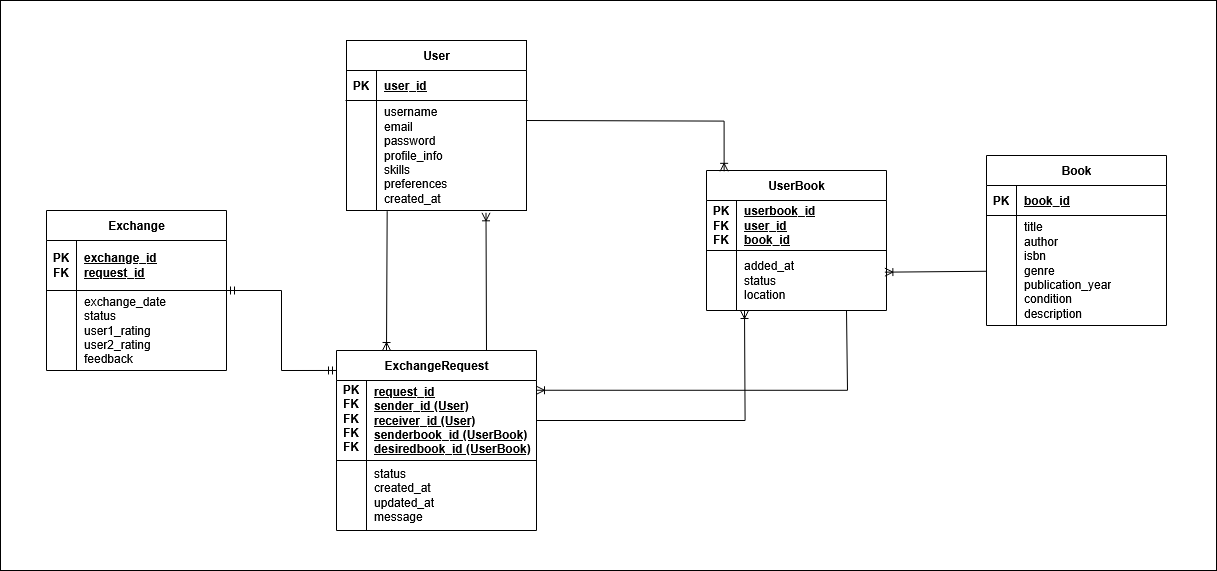

The diagram above was exported from draw.io. Its source (the exported page's mxGraphModel, read from the mxfile embedded in the PNG):
<mxGraphModel dx="3389" dy="1068" grid="1" gridSize="10" guides="1" tooltips="1" connect="1" arrows="1" fold="1" page="1" pageScale="1" pageWidth="827" pageHeight="1169" math="0" shadow="0">
  <root>
    <mxCell id="0" />
    <mxCell id="1" parent="0" />
    <mxCell id="PiU6B-Yuc_S3WSQOZ59A-49" value="" style="rounded=0;whiteSpace=wrap;html=1;" parent="1" vertex="1">
      <mxGeometry x="-216" y="80" width="1216" height="570" as="geometry" />
    </mxCell>
    <mxCell id="PiU6B-Yuc_S3WSQOZ59A-1" value="User" style="shape=table;startSize=30;container=1;collapsible=1;childLayout=tableLayout;fixedRows=1;rowLines=0;fontStyle=1;align=center;resizeLast=1;html=1;" parent="1" vertex="1">
      <mxGeometry x="130" y="120" width="180" height="170" as="geometry" />
    </mxCell>
    <mxCell id="PiU6B-Yuc_S3WSQOZ59A-2" value="" style="shape=tableRow;horizontal=0;startSize=0;swimlaneHead=0;swimlaneBody=0;fillColor=none;collapsible=0;dropTarget=0;points=[[0,0.5],[1,0.5]];portConstraint=eastwest;top=0;left=0;right=0;bottom=1;" parent="PiU6B-Yuc_S3WSQOZ59A-1" vertex="1">
      <mxGeometry y="30" width="180" height="30" as="geometry" />
    </mxCell>
    <mxCell id="PiU6B-Yuc_S3WSQOZ59A-3" value="PK" style="shape=partialRectangle;connectable=0;fillColor=none;top=0;left=0;bottom=0;right=0;fontStyle=1;overflow=hidden;whiteSpace=wrap;html=1;" parent="PiU6B-Yuc_S3WSQOZ59A-2" vertex="1">
      <mxGeometry width="30" height="30" as="geometry">
        <mxRectangle width="30" height="30" as="alternateBounds" />
      </mxGeometry>
    </mxCell>
    <mxCell id="PiU6B-Yuc_S3WSQOZ59A-4" value="user_id" style="shape=partialRectangle;connectable=0;fillColor=none;top=0;left=0;bottom=0;right=0;align=left;spacingLeft=6;fontStyle=5;overflow=hidden;whiteSpace=wrap;html=1;" parent="PiU6B-Yuc_S3WSQOZ59A-2" vertex="1">
      <mxGeometry x="30" width="150" height="30" as="geometry">
        <mxRectangle width="150" height="30" as="alternateBounds" />
      </mxGeometry>
    </mxCell>
    <mxCell id="PiU6B-Yuc_S3WSQOZ59A-5" value="" style="shape=tableRow;horizontal=0;startSize=0;swimlaneHead=0;swimlaneBody=0;fillColor=none;collapsible=0;dropTarget=0;points=[[0,0.5],[1,0.5]];portConstraint=eastwest;top=0;left=0;right=0;bottom=0;" parent="PiU6B-Yuc_S3WSQOZ59A-1" vertex="1">
      <mxGeometry y="60" width="180" height="110" as="geometry" />
    </mxCell>
    <mxCell id="PiU6B-Yuc_S3WSQOZ59A-6" value="" style="shape=partialRectangle;connectable=0;fillColor=none;top=0;left=0;bottom=0;right=0;editable=1;overflow=hidden;whiteSpace=wrap;html=1;" parent="PiU6B-Yuc_S3WSQOZ59A-5" vertex="1">
      <mxGeometry width="30" height="110" as="geometry">
        <mxRectangle width="30" height="110" as="alternateBounds" />
      </mxGeometry>
    </mxCell>
    <mxCell id="PiU6B-Yuc_S3WSQOZ59A-7" value="&lt;div&gt;username&lt;/div&gt;&lt;div&gt;email&lt;/div&gt;&lt;div&gt;password&lt;/div&gt;&lt;div&gt;profile_info&lt;/div&gt;&lt;div&gt;skills&lt;/div&gt;&lt;div&gt;preferences&lt;/div&gt;&lt;div&gt;created_at&lt;/div&gt;" style="shape=partialRectangle;connectable=0;fillColor=none;top=0;left=0;bottom=0;right=0;align=left;spacingLeft=6;overflow=hidden;whiteSpace=wrap;html=1;" parent="PiU6B-Yuc_S3WSQOZ59A-5" vertex="1">
      <mxGeometry x="30" width="150" height="110" as="geometry">
        <mxRectangle width="150" height="110" as="alternateBounds" />
      </mxGeometry>
    </mxCell>
    <mxCell id="PiU6B-Yuc_S3WSQOZ59A-14" value="Book" style="shape=table;startSize=30;container=1;collapsible=1;childLayout=tableLayout;fixedRows=1;rowLines=0;fontStyle=1;align=center;resizeLast=1;html=1;" parent="1" vertex="1">
      <mxGeometry x="770" y="235" width="180" height="170" as="geometry" />
    </mxCell>
    <mxCell id="PiU6B-Yuc_S3WSQOZ59A-15" value="" style="shape=tableRow;horizontal=0;startSize=0;swimlaneHead=0;swimlaneBody=0;fillColor=none;collapsible=0;dropTarget=0;points=[[0,0.5],[1,0.5]];portConstraint=eastwest;top=0;left=0;right=0;bottom=1;" parent="PiU6B-Yuc_S3WSQOZ59A-14" vertex="1">
      <mxGeometry y="30" width="180" height="30" as="geometry" />
    </mxCell>
    <mxCell id="PiU6B-Yuc_S3WSQOZ59A-16" value="PK" style="shape=partialRectangle;connectable=0;fillColor=none;top=0;left=0;bottom=0;right=0;fontStyle=1;overflow=hidden;whiteSpace=wrap;html=1;" parent="PiU6B-Yuc_S3WSQOZ59A-15" vertex="1">
      <mxGeometry width="30" height="30" as="geometry">
        <mxRectangle width="30" height="30" as="alternateBounds" />
      </mxGeometry>
    </mxCell>
    <mxCell id="PiU6B-Yuc_S3WSQOZ59A-17" value="book_id" style="shape=partialRectangle;connectable=0;fillColor=none;top=0;left=0;bottom=0;right=0;align=left;spacingLeft=6;fontStyle=5;overflow=hidden;whiteSpace=wrap;html=1;" parent="PiU6B-Yuc_S3WSQOZ59A-15" vertex="1">
      <mxGeometry x="30" width="150" height="30" as="geometry">
        <mxRectangle width="150" height="30" as="alternateBounds" />
      </mxGeometry>
    </mxCell>
    <mxCell id="PiU6B-Yuc_S3WSQOZ59A-18" value="" style="shape=tableRow;horizontal=0;startSize=0;swimlaneHead=0;swimlaneBody=0;fillColor=none;collapsible=0;dropTarget=0;points=[[0,0.5],[1,0.5]];portConstraint=eastwest;top=0;left=0;right=0;bottom=0;" parent="PiU6B-Yuc_S3WSQOZ59A-14" vertex="1">
      <mxGeometry y="60" width="180" height="110" as="geometry" />
    </mxCell>
    <mxCell id="PiU6B-Yuc_S3WSQOZ59A-19" value="" style="shape=partialRectangle;connectable=0;fillColor=none;top=0;left=0;bottom=0;right=0;editable=1;overflow=hidden;whiteSpace=wrap;html=1;" parent="PiU6B-Yuc_S3WSQOZ59A-18" vertex="1">
      <mxGeometry width="30" height="110" as="geometry">
        <mxRectangle width="30" height="110" as="alternateBounds" />
      </mxGeometry>
    </mxCell>
    <mxCell id="PiU6B-Yuc_S3WSQOZ59A-20" value="&lt;div&gt;title&lt;/div&gt;&lt;div&gt;author&lt;/div&gt;&lt;div&gt;isbn&lt;/div&gt;&lt;div&gt;genre&lt;/div&gt;&lt;div&gt;publication_year&lt;/div&gt;&lt;div&gt;condition&lt;/div&gt;&lt;div&gt;description&lt;/div&gt;" style="shape=partialRectangle;connectable=0;fillColor=none;top=0;left=0;bottom=0;right=0;align=left;spacingLeft=6;overflow=hidden;whiteSpace=wrap;html=1;" parent="PiU6B-Yuc_S3WSQOZ59A-18" vertex="1">
      <mxGeometry x="30" width="150" height="110" as="geometry">
        <mxRectangle width="150" height="110" as="alternateBounds" />
      </mxGeometry>
    </mxCell>
    <mxCell id="PiU6B-Yuc_S3WSQOZ59A-21" value="UserBook" style="shape=table;startSize=30;container=1;collapsible=1;childLayout=tableLayout;fixedRows=1;rowLines=0;fontStyle=1;align=center;resizeLast=1;html=1;" parent="1" vertex="1">
      <mxGeometry x="490" y="250" width="180" height="140" as="geometry" />
    </mxCell>
    <mxCell id="PiU6B-Yuc_S3WSQOZ59A-22" value="" style="shape=tableRow;horizontal=0;startSize=0;swimlaneHead=0;swimlaneBody=0;fillColor=none;collapsible=0;dropTarget=0;points=[[0,0.5],[1,0.5]];portConstraint=eastwest;top=0;left=0;right=0;bottom=1;" parent="PiU6B-Yuc_S3WSQOZ59A-21" vertex="1">
      <mxGeometry y="30" width="180" height="50" as="geometry" />
    </mxCell>
    <mxCell id="PiU6B-Yuc_S3WSQOZ59A-23" value="&lt;div&gt;PK&lt;/div&gt;&lt;div&gt;FK&lt;/div&gt;&lt;div&gt;FK&lt;/div&gt;" style="shape=partialRectangle;connectable=0;fillColor=none;top=0;left=0;bottom=0;right=0;fontStyle=1;overflow=hidden;whiteSpace=wrap;html=1;" parent="PiU6B-Yuc_S3WSQOZ59A-22" vertex="1">
      <mxGeometry width="30" height="50" as="geometry">
        <mxRectangle width="30" height="50" as="alternateBounds" />
      </mxGeometry>
    </mxCell>
    <mxCell id="PiU6B-Yuc_S3WSQOZ59A-24" value="&lt;div&gt;userbook_id&lt;/div&gt;&lt;div&gt;user_id&lt;/div&gt;&lt;div&gt;book_id&lt;/div&gt;" style="shape=partialRectangle;connectable=0;fillColor=none;top=0;left=0;bottom=0;right=0;align=left;spacingLeft=6;fontStyle=5;overflow=hidden;whiteSpace=wrap;html=1;" parent="PiU6B-Yuc_S3WSQOZ59A-22" vertex="1">
      <mxGeometry x="30" width="150" height="50" as="geometry">
        <mxRectangle width="150" height="50" as="alternateBounds" />
      </mxGeometry>
    </mxCell>
    <mxCell id="PiU6B-Yuc_S3WSQOZ59A-25" value="" style="shape=tableRow;horizontal=0;startSize=0;swimlaneHead=0;swimlaneBody=0;fillColor=none;collapsible=0;dropTarget=0;points=[[0,0.5],[1,0.5]];portConstraint=eastwest;top=0;left=0;right=0;bottom=0;" parent="PiU6B-Yuc_S3WSQOZ59A-21" vertex="1">
      <mxGeometry y="80" width="180" height="60" as="geometry" />
    </mxCell>
    <mxCell id="PiU6B-Yuc_S3WSQOZ59A-26" value="" style="shape=partialRectangle;connectable=0;fillColor=none;top=0;left=0;bottom=0;right=0;editable=1;overflow=hidden;whiteSpace=wrap;html=1;" parent="PiU6B-Yuc_S3WSQOZ59A-25" vertex="1">
      <mxGeometry width="30" height="60" as="geometry">
        <mxRectangle width="30" height="60" as="alternateBounds" />
      </mxGeometry>
    </mxCell>
    <mxCell id="PiU6B-Yuc_S3WSQOZ59A-27" value="&lt;div&gt;added_at&lt;/div&gt;&lt;div&gt;status&lt;/div&gt;&lt;div&gt;location&lt;/div&gt;" style="shape=partialRectangle;connectable=0;fillColor=none;top=0;left=0;bottom=0;right=0;align=left;spacingLeft=6;overflow=hidden;whiteSpace=wrap;html=1;" parent="PiU6B-Yuc_S3WSQOZ59A-25" vertex="1">
      <mxGeometry x="30" width="150" height="60" as="geometry">
        <mxRectangle width="150" height="60" as="alternateBounds" />
      </mxGeometry>
    </mxCell>
    <mxCell id="PiU6B-Yuc_S3WSQOZ59A-28" value="ExchangeRequest" style="shape=table;startSize=30;container=1;collapsible=1;childLayout=tableLayout;fixedRows=1;rowLines=0;fontStyle=1;align=center;resizeLast=1;html=1;" parent="1" vertex="1">
      <mxGeometry x="120" y="430" width="200" height="180" as="geometry" />
    </mxCell>
    <mxCell id="PiU6B-Yuc_S3WSQOZ59A-29" value="" style="shape=tableRow;horizontal=0;startSize=0;swimlaneHead=0;swimlaneBody=0;fillColor=none;collapsible=0;dropTarget=0;points=[[0,0.5],[1,0.5]];portConstraint=eastwest;top=0;left=0;right=0;bottom=1;" parent="PiU6B-Yuc_S3WSQOZ59A-28" vertex="1">
      <mxGeometry y="30" width="200" height="80" as="geometry" />
    </mxCell>
    <mxCell id="PiU6B-Yuc_S3WSQOZ59A-30" value="&lt;div&gt;PK&lt;/div&gt;&lt;div&gt;FK&lt;/div&gt;&lt;div&gt;FK&lt;/div&gt;&lt;div&gt;FK&lt;/div&gt;&lt;div&gt;FK&lt;/div&gt;&lt;div&gt;&lt;br&gt;&lt;/div&gt;" style="shape=partialRectangle;connectable=0;fillColor=none;top=0;left=0;bottom=0;right=0;fontStyle=1;overflow=hidden;whiteSpace=wrap;html=1;" parent="PiU6B-Yuc_S3WSQOZ59A-29" vertex="1">
      <mxGeometry width="30" height="80" as="geometry">
        <mxRectangle width="30" height="80" as="alternateBounds" />
      </mxGeometry>
    </mxCell>
    <mxCell id="PiU6B-Yuc_S3WSQOZ59A-31" value="&lt;div&gt;request_id&lt;/div&gt;&lt;div&gt;sender_id (User)&lt;/div&gt;&lt;div&gt;receiver_id (User)&lt;/div&gt;&lt;div&gt;senderbook_id (UserBook)&lt;/div&gt;&lt;div&gt;desiredbook_id (UserBook)&lt;/div&gt;" style="shape=partialRectangle;connectable=0;fillColor=none;top=0;left=0;bottom=0;right=0;align=left;spacingLeft=6;fontStyle=5;overflow=hidden;whiteSpace=wrap;html=1;" parent="PiU6B-Yuc_S3WSQOZ59A-29" vertex="1">
      <mxGeometry x="30" width="170" height="80" as="geometry">
        <mxRectangle width="170" height="80" as="alternateBounds" />
      </mxGeometry>
    </mxCell>
    <mxCell id="PiU6B-Yuc_S3WSQOZ59A-32" value="" style="shape=tableRow;horizontal=0;startSize=0;swimlaneHead=0;swimlaneBody=0;fillColor=none;collapsible=0;dropTarget=0;points=[[0,0.5],[1,0.5]];portConstraint=eastwest;top=0;left=0;right=0;bottom=0;" parent="PiU6B-Yuc_S3WSQOZ59A-28" vertex="1">
      <mxGeometry y="110" width="200" height="70" as="geometry" />
    </mxCell>
    <mxCell id="PiU6B-Yuc_S3WSQOZ59A-33" value="" style="shape=partialRectangle;connectable=0;fillColor=none;top=0;left=0;bottom=0;right=0;editable=1;overflow=hidden;whiteSpace=wrap;html=1;" parent="PiU6B-Yuc_S3WSQOZ59A-32" vertex="1">
      <mxGeometry width="30" height="70" as="geometry">
        <mxRectangle width="30" height="70" as="alternateBounds" />
      </mxGeometry>
    </mxCell>
    <mxCell id="PiU6B-Yuc_S3WSQOZ59A-34" value="&lt;div&gt;status&lt;/div&gt;&lt;div&gt;created_at&lt;/div&gt;&lt;div&gt;updated_at&lt;/div&gt;&lt;div&gt;message&lt;/div&gt;" style="shape=partialRectangle;connectable=0;fillColor=none;top=0;left=0;bottom=0;right=0;align=left;spacingLeft=6;overflow=hidden;whiteSpace=wrap;html=1;" parent="PiU6B-Yuc_S3WSQOZ59A-32" vertex="1">
      <mxGeometry x="30" width="170" height="70" as="geometry">
        <mxRectangle width="170" height="70" as="alternateBounds" />
      </mxGeometry>
    </mxCell>
    <mxCell id="PiU6B-Yuc_S3WSQOZ59A-35" value="Exchange" style="shape=table;startSize=30;container=1;collapsible=1;childLayout=tableLayout;fixedRows=1;rowLines=0;fontStyle=1;align=center;resizeLast=1;html=1;" parent="1" vertex="1">
      <mxGeometry x="-170" y="290" width="180" height="160" as="geometry" />
    </mxCell>
    <mxCell id="PiU6B-Yuc_S3WSQOZ59A-36" value="" style="shape=tableRow;horizontal=0;startSize=0;swimlaneHead=0;swimlaneBody=0;fillColor=none;collapsible=0;dropTarget=0;points=[[0,0.5],[1,0.5]];portConstraint=eastwest;top=0;left=0;right=0;bottom=1;" parent="PiU6B-Yuc_S3WSQOZ59A-35" vertex="1">
      <mxGeometry y="30" width="180" height="50" as="geometry" />
    </mxCell>
    <mxCell id="PiU6B-Yuc_S3WSQOZ59A-37" value="&lt;div&gt;PK&lt;/div&gt;&lt;div&gt;FK&lt;/div&gt;" style="shape=partialRectangle;connectable=0;fillColor=none;top=0;left=0;bottom=0;right=0;fontStyle=1;overflow=hidden;whiteSpace=wrap;html=1;" parent="PiU6B-Yuc_S3WSQOZ59A-36" vertex="1">
      <mxGeometry width="30" height="50" as="geometry">
        <mxRectangle width="30" height="50" as="alternateBounds" />
      </mxGeometry>
    </mxCell>
    <mxCell id="PiU6B-Yuc_S3WSQOZ59A-38" value="&lt;div&gt;exchange_id&lt;/div&gt;&lt;div&gt;request_id&lt;/div&gt;" style="shape=partialRectangle;connectable=0;fillColor=none;top=0;left=0;bottom=0;right=0;align=left;spacingLeft=6;fontStyle=5;overflow=hidden;whiteSpace=wrap;html=1;" parent="PiU6B-Yuc_S3WSQOZ59A-36" vertex="1">
      <mxGeometry x="30" width="150" height="50" as="geometry">
        <mxRectangle width="150" height="50" as="alternateBounds" />
      </mxGeometry>
    </mxCell>
    <mxCell id="PiU6B-Yuc_S3WSQOZ59A-39" value="" style="shape=tableRow;horizontal=0;startSize=0;swimlaneHead=0;swimlaneBody=0;fillColor=none;collapsible=0;dropTarget=0;points=[[0,0.5],[1,0.5]];portConstraint=eastwest;top=0;left=0;right=0;bottom=0;" parent="PiU6B-Yuc_S3WSQOZ59A-35" vertex="1">
      <mxGeometry y="80" width="180" height="80" as="geometry" />
    </mxCell>
    <mxCell id="PiU6B-Yuc_S3WSQOZ59A-40" value="" style="shape=partialRectangle;connectable=0;fillColor=none;top=0;left=0;bottom=0;right=0;editable=1;overflow=hidden;whiteSpace=wrap;html=1;" parent="PiU6B-Yuc_S3WSQOZ59A-39" vertex="1">
      <mxGeometry width="30" height="80" as="geometry">
        <mxRectangle width="30" height="80" as="alternateBounds" />
      </mxGeometry>
    </mxCell>
    <mxCell id="PiU6B-Yuc_S3WSQOZ59A-41" value="&lt;div&gt;exchange_date&lt;/div&gt;&lt;div&gt;status&lt;/div&gt;&lt;div&gt;user1_rating&lt;/div&gt;&lt;div&gt;user2_rating&lt;/div&gt;&lt;div&gt;feedback&lt;/div&gt;" style="shape=partialRectangle;connectable=0;fillColor=none;top=0;left=0;bottom=0;right=0;align=left;spacingLeft=6;overflow=hidden;whiteSpace=wrap;html=1;" parent="PiU6B-Yuc_S3WSQOZ59A-39" vertex="1">
      <mxGeometry x="30" width="150" height="80" as="geometry">
        <mxRectangle width="150" height="80" as="alternateBounds" />
      </mxGeometry>
    </mxCell>
    <mxCell id="PiU6B-Yuc_S3WSQOZ59A-42" value="" style="fontSize=12;html=1;endArrow=ERoneToMany;rounded=0;edgeStyle=orthogonalEdgeStyle;entryX=0.098;entryY=0.006;entryDx=0;entryDy=0;entryPerimeter=0;" parent="1" target="PiU6B-Yuc_S3WSQOZ59A-21" edge="1">
      <mxGeometry width="100" height="100" relative="1" as="geometry">
        <mxPoint x="310" y="200" as="sourcePoint" />
        <mxPoint x="510" y="240" as="targetPoint" />
      </mxGeometry>
    </mxCell>
    <mxCell id="PiU6B-Yuc_S3WSQOZ59A-43" value="" style="fontSize=12;html=1;endArrow=ERoneToMany;rounded=0;entryX=0.991;entryY=0.361;entryDx=0;entryDy=0;entryPerimeter=0;" parent="1" source="PiU6B-Yuc_S3WSQOZ59A-18" target="PiU6B-Yuc_S3WSQOZ59A-25" edge="1">
      <mxGeometry width="100" height="100" relative="1" as="geometry">
        <mxPoint x="490" y="210" as="sourcePoint" />
        <mxPoint x="660" y="350" as="targetPoint" />
      </mxGeometry>
    </mxCell>
    <mxCell id="PiU6B-Yuc_S3WSQOZ59A-44" value="" style="fontSize=12;html=1;endArrow=ERoneToMany;rounded=0;entryX=0.775;entryY=1.021;entryDx=0;entryDy=0;entryPerimeter=0;" parent="1" target="PiU6B-Yuc_S3WSQOZ59A-5" edge="1">
      <mxGeometry width="100" height="100" relative="1" as="geometry">
        <mxPoint x="270" y="430" as="sourcePoint" />
        <mxPoint x="290" y="320" as="targetPoint" />
      </mxGeometry>
    </mxCell>
    <mxCell id="PiU6B-Yuc_S3WSQOZ59A-45" value="" style="fontSize=12;html=1;endArrow=ERoneToMany;rounded=0;exitX=0.226;exitY=1.006;exitDx=0;exitDy=0;exitPerimeter=0;entryX=0.25;entryY=0;entryDx=0;entryDy=0;" parent="1" source="PiU6B-Yuc_S3WSQOZ59A-5" target="PiU6B-Yuc_S3WSQOZ59A-28" edge="1">
      <mxGeometry width="100" height="100" relative="1" as="geometry">
        <mxPoint x="170" y="330" as="sourcePoint" />
        <mxPoint x="170" y="420" as="targetPoint" />
      </mxGeometry>
    </mxCell>
    <mxCell id="PiU6B-Yuc_S3WSQOZ59A-46" value="" style="fontSize=12;html=1;endArrow=ERmandOne;startArrow=ERmandOne;rounded=0;edgeStyle=orthogonalEdgeStyle;entryX=0;entryY=0.111;entryDx=0;entryDy=0;entryPerimeter=0;" parent="1" source="PiU6B-Yuc_S3WSQOZ59A-35" target="PiU6B-Yuc_S3WSQOZ59A-28" edge="1">
      <mxGeometry width="100" height="100" relative="1" as="geometry">
        <mxPoint x="211" y="750" as="sourcePoint" />
        <mxPoint x="100" y="450" as="targetPoint" />
      </mxGeometry>
    </mxCell>
    <mxCell id="PiU6B-Yuc_S3WSQOZ59A-47" value="" style="edgeStyle=orthogonalEdgeStyle;fontSize=12;html=1;endArrow=ERoneToMany;rounded=0;exitX=1;exitY=0.5;exitDx=0;exitDy=0;" parent="1" source="PiU6B-Yuc_S3WSQOZ59A-29" edge="1">
      <mxGeometry width="100" height="100" relative="1" as="geometry">
        <mxPoint x="359.99999999999994" y="491.55999999999995" as="sourcePoint" />
        <mxPoint x="528" y="390" as="targetPoint" />
      </mxGeometry>
    </mxCell>
    <mxCell id="PiU6B-Yuc_S3WSQOZ59A-48" value="" style="edgeStyle=orthogonalEdgeStyle;fontSize=12;html=1;endArrow=ERoneToMany;rounded=0;entryX=0.995;entryY=0.082;entryDx=0;entryDy=0;entryPerimeter=0;" parent="1" edge="1">
      <mxGeometry width="100" height="100" relative="1" as="geometry">
        <mxPoint x="630" y="390" as="sourcePoint" />
        <mxPoint x="320" y="469.7600000000002" as="targetPoint" />
        <Array as="points">
          <mxPoint x="631" y="390" />
          <mxPoint x="631" y="470" />
        </Array>
      </mxGeometry>
    </mxCell>
  </root>
</mxGraphModel>